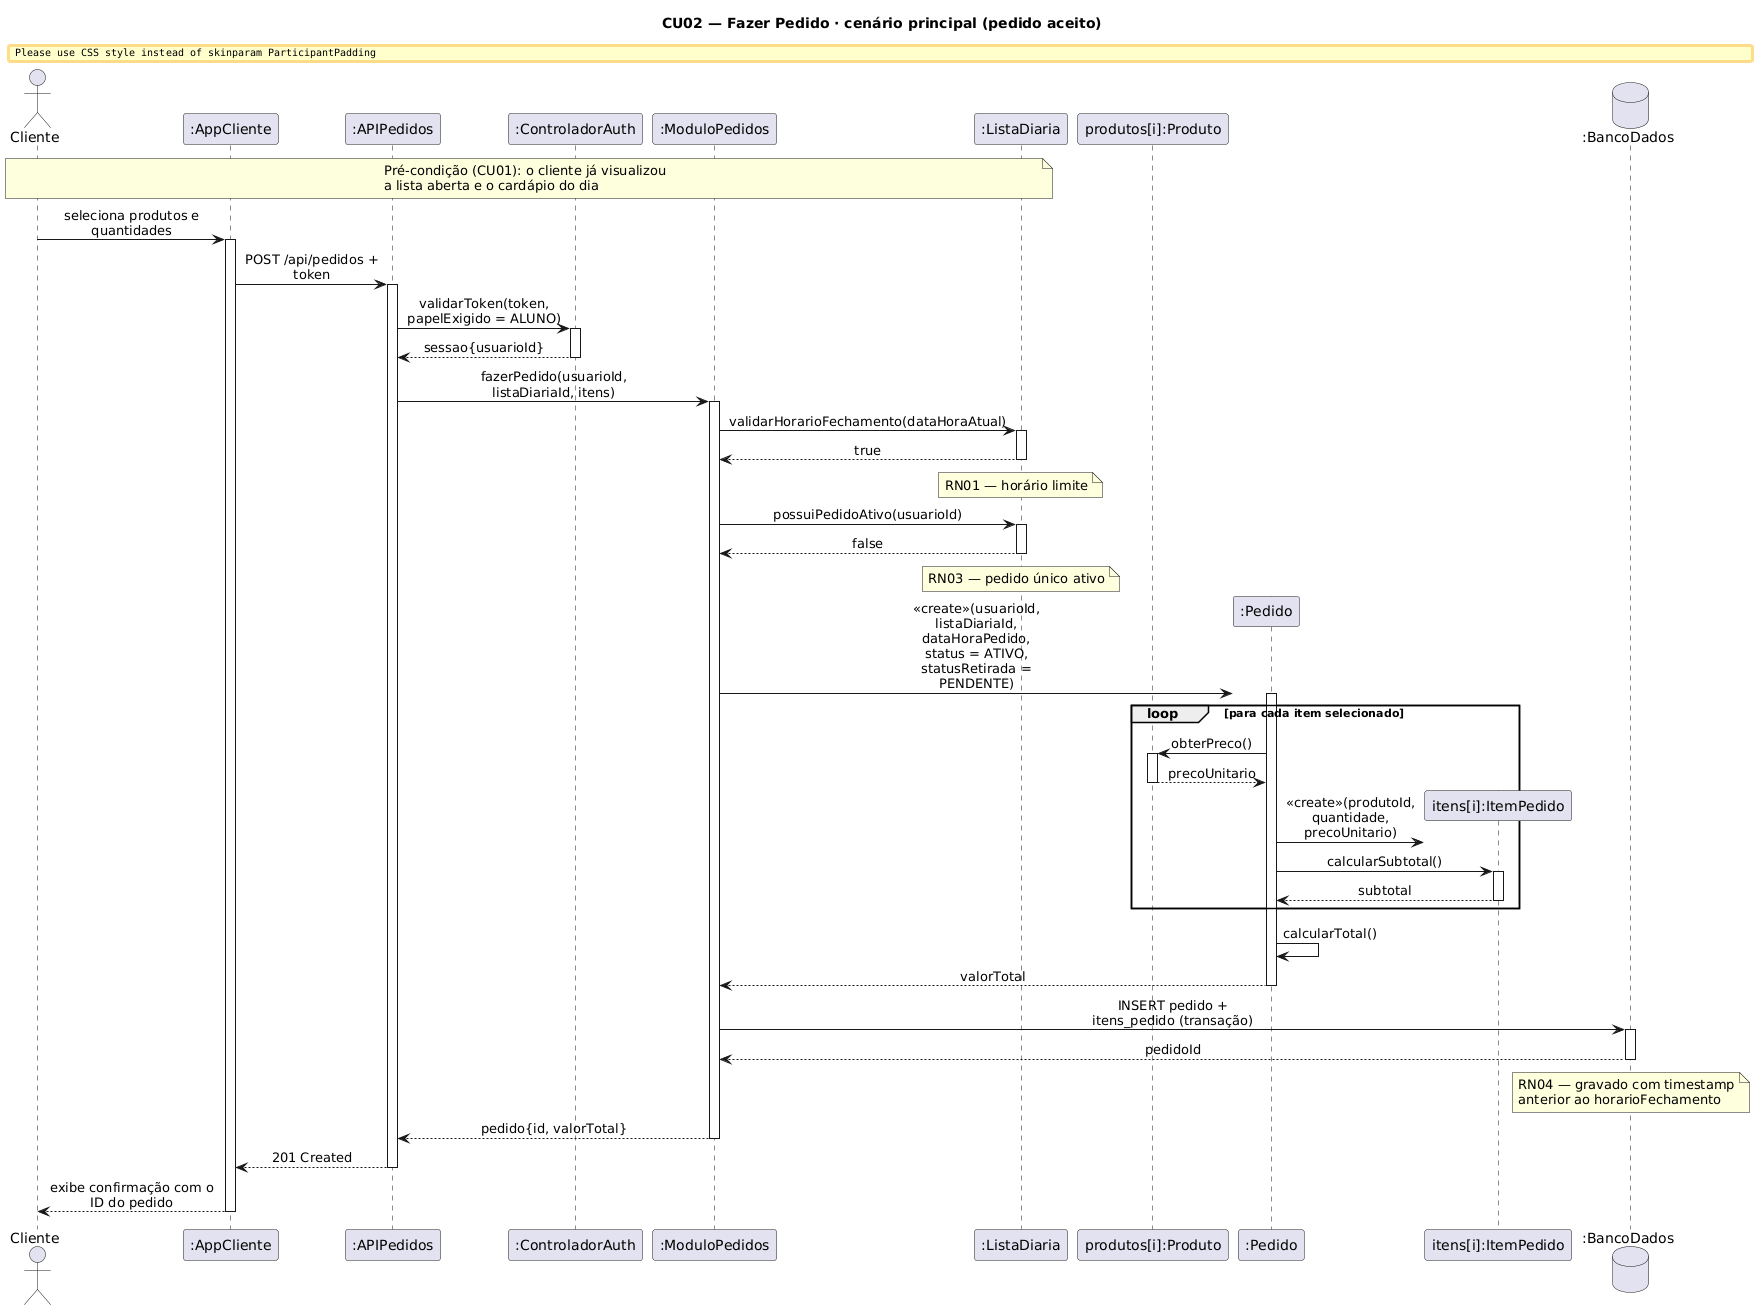

The diagram above was rendered by PlantUML. Its source (embedded in the PNG):
@startuml
title CU02 — Fazer Pedido · cenário principal (pedido aceito)

skinparam sequenceMessageAlign center
skinparam maxMessageSize 170
skinparam ParticipantPadding 6
skinparam shadowing false
skinparam sequenceArrowThickness 1

actor "Cliente" as CLI
participant ":AppCliente" as APP
participant ":APIPedidos" as API
participant ":ControladorAuth" as AUTH
participant ":ModuloPedidos" as MOD
participant ":ListaDiaria" as LD
participant "produtos[i]:Produto" as PROD
participant ":Pedido" as PED
participant "itens[i]:ItemPedido" as ITEM
database ":BancoDados" as DB

note over CLI, LD
  Pré-condição (CU01): o cliente já visualizou
  a lista aberta e o cardápio do dia
end note

CLI -> APP : seleciona produtos e quantidades
activate APP

APP -> API : POST /api/pedidos + token
activate API

API -> AUTH : validarToken(token, papelExigido = ALUNO)
activate AUTH
AUTH --> API : sessao{usuarioId}
deactivate AUTH

API -> MOD : fazerPedido(usuarioId, listaDiariaId, itens)
activate MOD

MOD -> LD : validarHorarioFechamento(dataHoraAtual)
activate LD
LD --> MOD : true
deactivate LD
note over LD : RN01 — horário limite

MOD -> LD : possuiPedidoAtivo(usuarioId)
activate LD
LD --> MOD : false
deactivate LD
note over LD : RN03 — pedido único ativo

create PED
MOD -> PED : <<create>>(usuarioId, listaDiariaId, dataHoraPedido,\nstatus = ATIVO, statusRetirada = PENDENTE)
activate PED

loop para cada item selecionado
    PED -> PROD : obterPreco()
    activate PROD
    PROD --> PED : precoUnitario
    deactivate PROD
    create ITEM
    PED -> ITEM : <<create>>(produtoId, quantidade, precoUnitario)
    PED -> ITEM : calcularSubtotal()
    activate ITEM
    ITEM --> PED : subtotal
    deactivate ITEM
end

PED -> PED : calcularTotal()
PED --> MOD : valorTotal
deactivate PED

MOD -> DB : INSERT pedido + itens_pedido (transação)
activate DB
DB --> MOD : pedidoId
deactivate DB
note over DB
  RN04 — gravado com timestamp
  anterior ao horarioFechamento
end note

MOD --> API : pedido{id, valorTotal}
deactivate MOD
API --> APP : 201 Created
deactivate API
APP --> CLI : exibe confirmação com o ID do pedido
deactivate APP
@enduml